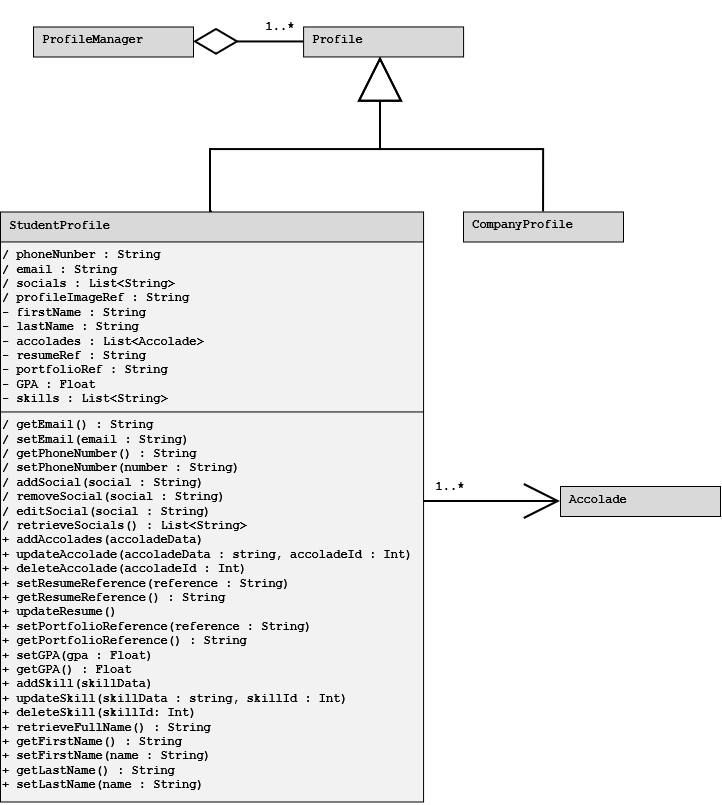

The diagram above was exported from draw.io. Its source (the exported page's mxGraphModel, read from the mxfile embedded in the PNG):
<mxGraphModel dx="1217" dy="678" grid="1" gridSize="10" guides="1" tooltips="1" connect="1" arrows="1" fold="1" page="1" pageScale="1" pageWidth="850" pageHeight="1100" math="0" shadow="0">
  <root>
    <mxCell id="0" />
    <mxCell id="1" parent="0" />
    <mxCell id="kZly56LTA--gE6oXr-kv-46" edge="1" parent="1" source="kZly56LTA--gE6oXr-kv-53" style="edgeStyle=orthogonalEdgeStyle;rounded=0;orthogonalLoop=1;jettySize=auto;html=1;endArrow=block;endFill=0;exitX=0.5;exitY=0;exitDx=0;exitDy=0;fontFamily=Courier New;strokeWidth=2;endSize=40;" target="kZly56LTA--gE6oXr-kv-59">
      <mxGeometry relative="1" as="geometry">
        <Array as="points">
          <mxPoint x="275" y="235" />
          <mxPoint x="275" y="173" />
          <mxPoint x="445" y="173" />
        </Array>
        <mxPoint x="268.090909090909" y="235.45454545454527" as="sourcePoint" />
        <mxPoint x="448.090909090909" y="115.45454545454527" as="targetPoint" />
      </mxGeometry>
    </mxCell>
    <mxCell id="kZly56LTA--gE6oXr-kv-47" edge="1" parent="1" source="kZly56LTA--gE6oXr-kv-52" style="edgeStyle=orthogonalEdgeStyle;rounded=0;orthogonalLoop=1;jettySize=auto;html=1;endArrow=none;endFill=0;entryX=0;entryY=0.5;entryDx=0;entryDy=0;exitX=1;exitY=0.5;exitDx=0;exitDy=0;fontFamily=Courier New;startSize=40;endSize=12;strokeWidth=2;startArrow=diamondThin;startFill=0;" target="kZly56LTA--gE6oXr-kv-59">
      <mxGeometry relative="1" as="geometry">
        <mxPoint x="218.090909090909" y="34.45454545454527" as="sourcePoint" />
        <mxPoint x="328.090909090909" y="-61.54545454545473" as="targetPoint" />
      </mxGeometry>
    </mxCell>
    <mxCell id="kZly56LTA--gE6oXr-kv-48" edge="1" parent="1" source="kZly56LTA--gE6oXr-kv-50" style="edgeStyle=orthogonalEdgeStyle;rounded=0;orthogonalLoop=1;jettySize=auto;html=1;endArrow=block;endFill=0;exitX=0.5;exitY=0;exitDx=0;exitDy=0;fontFamily=Courier New;strokeWidth=2;endSize=40;" target="kZly56LTA--gE6oXr-kv-59">
      <mxGeometry relative="1" as="geometry">
        <Array as="points">
          <mxPoint x="608" y="173" />
          <mxPoint x="445" y="173" />
        </Array>
        <mxPoint x="588.090909090909" y="235.45454545454527" as="sourcePoint" />
        <mxPoint x="448.090909090909" y="115.45454545454527" as="targetPoint" />
      </mxGeometry>
    </mxCell>
    <mxCell id="kZly56LTA--gE6oXr-kv-49" parent="1" style="verticalLabelPosition=bottom;verticalAlign=top;html=1;shape=mxgraph.basic.rect;fillColor2=none;strokeWidth=1;size=20;indent=5;fontFamily=Courier New;align=left;fillColor=#D9D9D9;" value="" vertex="1">
      <mxGeometry height="30" width="160" x="528.090909090909" y="235.45454545454527" as="geometry" />
    </mxCell>
    <mxCell id="kZly56LTA--gE6oXr-kv-50" parent="1" style="text;html=1;whiteSpace=wrap;strokeColor=none;fillColor=none;align=left;verticalAlign=top;rounded=0;fontFamily=Courier New;" value="&lt;span style=&quot;font-weight: 700;&quot;&gt;&amp;nbsp;CompanyProfile&lt;/span&gt;" vertex="1">
      <mxGeometry height="30" width="160" x="528.090909090909" y="235.45454545454527" as="geometry" />
    </mxCell>
    <mxCell id="kZly56LTA--gE6oXr-kv-51" parent="1" style="verticalLabelPosition=bottom;verticalAlign=top;html=1;shape=mxgraph.basic.rect;fillColor2=none;strokeWidth=1;size=20;indent=5;fontFamily=Courier New;align=left;fillColor=#D9D9D9;" value="" vertex="1">
      <mxGeometry height="30" width="160" x="98.09090909090901" y="50.45454545454527" as="geometry" />
    </mxCell>
    <mxCell id="kZly56LTA--gE6oXr-kv-52" parent="1" style="text;html=1;whiteSpace=wrap;strokeColor=none;fillColor=none;align=left;verticalAlign=top;rounded=0;fontFamily=Courier New;" value="&lt;span style=&quot;font-weight: 700;&quot;&gt;&amp;nbsp;ProfileManager&lt;/span&gt;" vertex="1">
      <mxGeometry height="30" width="160" x="98.09090909090901" y="50.45454545454527" as="geometry" />
    </mxCell>
    <mxCell id="kZly56LTA--gE6oXr-kv-53" parent="1" style="shape=table;startSize=30;container=1;collapsible=0;childLayout=tableLayout;fixedHeader=1;align=left;verticalAlign=top;fontFamily=Courier New;fillColor=#D9D9D9;swimlaneFillColor=#F2F2F2;fontStyle=1" value=" StudentProfile" vertex="1">
      <mxGeometry height="590" width="423.09" x="65" y="235.45" as="geometry" />
    </mxCell>
    <mxCell id="kZly56LTA--gE6oXr-kv-54" parent="kZly56LTA--gE6oXr-kv-53" style="shape=tableRow;horizontal=0;startSize=0;swimlaneHead=0;swimlaneBody=0;strokeColor=inherit;top=0;left=0;bottom=0;right=0;collapsible=0;dropTarget=0;fillColor=none;points=[[0,0.5],[1,0.5]];portConstraint=eastwest;fixedHeader=1;align=left;verticalAlign=top;fontFamily=Courier New;" value="" vertex="1">
      <mxGeometry height="170" width="423.09" y="30" as="geometry" />
    </mxCell>
    <mxCell id="kZly56LTA--gE6oXr-kv-55" parent="kZly56LTA--gE6oXr-kv-54" style="shape=partialRectangle;html=1;whiteSpace=wrap;connectable=0;strokeColor=inherit;overflow=hidden;fillColor=none;top=0;left=0;bottom=0;right=0;pointerEvents=1;align=left;verticalAlign=top;fontFamily=Courier New;" value="&lt;div style=&quot;&quot;&gt;&lt;div&gt;&lt;b&gt;/ phoneNunber : String&lt;/b&gt;&lt;div&gt;&lt;b&gt;/ email : String&lt;/b&gt;&lt;/div&gt;&lt;div&gt;&lt;b&gt;/ socials : List&amp;lt;String&amp;gt;&lt;/b&gt;&lt;/div&gt;&lt;div&gt;&lt;b&gt;/ profileImageRef : String&lt;/b&gt;&lt;/div&gt;&lt;/div&gt;&lt;div&gt;&lt;b&gt;- firstName : String&lt;/b&gt;&lt;/div&gt;&lt;div&gt;&lt;b&gt;- lastName : String&lt;/b&gt;&lt;/div&gt;&lt;/div&gt;&lt;b&gt;&lt;span style=&quot;&quot;&gt;- accolades : List&amp;lt;Accolade&amp;gt;&lt;/span&gt;&lt;/b&gt;&lt;div style=&quot;&quot;&gt;&lt;b&gt;- resumeRef : String&lt;/b&gt;&lt;/div&gt;&lt;div style=&quot;&quot;&gt;&lt;b&gt;- portfolioRef : String&lt;/b&gt;&lt;/div&gt;&lt;div style=&quot;&quot;&gt;&lt;b&gt;- GPA : Float&lt;/b&gt;&lt;/div&gt;&lt;div style=&quot;&quot;&gt;&lt;b&gt;- skills : List&amp;lt;String&amp;gt;&lt;/b&gt;&lt;/div&gt;" vertex="1">
      <mxGeometry height="170" width="423" as="geometry">
        <mxRectangle height="170" width="423" as="alternateBounds" />
      </mxGeometry>
    </mxCell>
    <mxCell id="kZly56LTA--gE6oXr-kv-56" parent="kZly56LTA--gE6oXr-kv-53" style="shape=tableRow;horizontal=0;startSize=0;swimlaneHead=0;swimlaneBody=0;strokeColor=inherit;top=0;left=0;bottom=0;right=0;collapsible=0;dropTarget=0;fillColor=none;points=[[0,0.5],[1,0.5]];portConstraint=eastwest;fixedHeader=1;align=left;verticalAlign=top;fontFamily=Courier New;" value="" vertex="1">
      <mxGeometry height="390" width="423.09" y="200" as="geometry" />
    </mxCell>
    <mxCell id="kZly56LTA--gE6oXr-kv-57" parent="kZly56LTA--gE6oXr-kv-56" style="shape=partialRectangle;html=1;whiteSpace=wrap;connectable=0;strokeColor=inherit;overflow=hidden;fillColor=none;top=0;left=0;bottom=0;right=0;pointerEvents=1;align=left;verticalAlign=top;fontFamily=Courier New;" value="&lt;div&gt;&lt;b&gt;/ getEmail() : String&lt;/b&gt;&lt;div&gt;&lt;b&gt;/ setEmail(email : String)&lt;/b&gt;&lt;/div&gt;&lt;div&gt;&lt;b&gt;/ getPhoneNumber() : String&lt;/b&gt;&lt;/div&gt;&lt;div&gt;&lt;b&gt;/ setPhoneNumber(number : String)&amp;nbsp;&lt;/b&gt;&lt;/div&gt;&lt;div&gt;&lt;b&gt;/ addSocial(social : String)&amp;nbsp;&lt;/b&gt;&lt;/div&gt;&lt;div&gt;&lt;b&gt;/ removeSocial(social : String)&amp;nbsp;&lt;/b&gt;&lt;/div&gt;&lt;div&gt;&lt;b&gt;/ editSocial(social : String)&lt;/b&gt;&lt;b&gt;&amp;nbsp;&lt;/b&gt;&lt;/div&gt;&lt;div&gt;&lt;b&gt;/ retrieveSocials() : List&amp;lt;String&amp;gt;&lt;/b&gt;&lt;/div&gt;&lt;/div&gt;&lt;b&gt;&lt;span style=&quot;&quot;&gt;+ addAccolades(accoladeData)&lt;/span&gt;&lt;/b&gt;&lt;div style=&quot;&quot;&gt;&lt;b&gt;+ updateAccolade(accoladeData : string, accoladeId : Int)&lt;/b&gt;&lt;/div&gt;&lt;div style=&quot;&quot;&gt;&lt;b&gt;+ deleteAccolade(accoladeId : Int)&lt;/b&gt;&lt;/div&gt;&lt;div style=&quot;&quot;&gt;&lt;b&gt;+ setResumeReference(reference : String)&lt;/b&gt;&lt;/div&gt;&lt;div style=&quot;&quot;&gt;&lt;b&gt;+ getResumeReference() : String&lt;/b&gt;&lt;/div&gt;&lt;div style=&quot;&quot;&gt;&lt;b&gt;+ updateResume()&lt;/b&gt;&lt;/div&gt;&lt;div style=&quot;&quot;&gt;&lt;b&gt;+ setPortfolioReference(reference : String)&lt;/b&gt;&lt;/div&gt;&lt;div style=&quot;&quot;&gt;&lt;b&gt;+ getPortfolioReference() : String&lt;/b&gt;&lt;/div&gt;&lt;div style=&quot;&quot;&gt;&lt;b&gt;+ setGPA(gpa : Float)&amp;nbsp;&lt;/b&gt;&lt;/div&gt;&lt;div style=&quot;&quot;&gt;&lt;b&gt;+ getGPA() : Float&lt;/b&gt;&lt;/div&gt;&lt;div style=&quot;&quot;&gt;&lt;b&gt;+ addSkill(skillData)&amp;nbsp;&lt;/b&gt;&lt;div&gt;&lt;b&gt;+ updateSkill(skillData : string, skillId : Int)&amp;nbsp;&lt;/b&gt;&lt;/div&gt;&lt;div&gt;&lt;b&gt;+ deleteSkill(skillId: Int)&lt;/b&gt;&lt;/div&gt;&lt;/div&gt;&lt;div style=&quot;&quot;&gt;&lt;div&gt;&lt;b&gt;+ retrieveFullName() : String&lt;/b&gt;&lt;/div&gt;&lt;div&gt;&lt;b&gt;+ getFirstName() : String&lt;/b&gt;&lt;/div&gt;&lt;div&gt;&lt;b&gt;+ setFirstName(name : String)&lt;/b&gt;&lt;/div&gt;&lt;div&gt;&lt;b&gt;+ getLastName() : String&lt;/b&gt;&lt;/div&gt;&lt;div&gt;&lt;b&gt;+ setLastName(name : String)&lt;/b&gt;&lt;/div&gt;&lt;/div&gt;" vertex="1">
      <mxGeometry height="390" width="423" as="geometry">
        <mxRectangle height="390" width="423" as="alternateBounds" />
      </mxGeometry>
    </mxCell>
    <mxCell id="kZly56LTA--gE6oXr-kv-58" parent="1" style="verticalLabelPosition=bottom;verticalAlign=top;html=1;shape=mxgraph.basic.rect;fillColor2=none;strokeWidth=1;size=20;indent=5;fontFamily=Courier New;align=left;fillColor=#D9D9D9;" value="" vertex="1">
      <mxGeometry height="30" width="160" x="368.090909090909" y="50.45454545454527" as="geometry" />
    </mxCell>
    <mxCell id="kZly56LTA--gE6oXr-kv-59" parent="1" style="text;html=1;whiteSpace=wrap;strokeColor=none;fillColor=none;align=left;verticalAlign=top;rounded=0;fontFamily=Courier New;" value="&lt;span style=&quot;font-weight: 700;&quot;&gt;&amp;nbsp;Profile&lt;/span&gt;" vertex="1">
      <mxGeometry height="30" width="160" x="368.090909090909" y="50.45454545454527" as="geometry" />
    </mxCell>
    <mxCell id="kZly56LTA--gE6oXr-kv-60" parent="1" style="text;html=1;whiteSpace=wrap;strokeColor=none;fillColor=none;align=center;verticalAlign=middle;rounded=0;fontFamily=Courier New;fontStyle=1" value="1..*" vertex="1">
      <mxGeometry height="20" width="20" x="335" y="40" as="geometry" />
    </mxCell>
    <mxCell id="kZly56LTA--gE6oXr-kv-64" parent="1" style="verticalLabelPosition=bottom;verticalAlign=top;html=1;shape=mxgraph.basic.rect;fillColor2=none;strokeWidth=1;size=20;indent=5;fontFamily=Courier New;align=left;fillColor=#D9D9D9;" value="" vertex="1">
      <mxGeometry height="30" width="160" x="625.000909090909" y="510.0045454545453" as="geometry" />
    </mxCell>
    <mxCell id="kZly56LTA--gE6oXr-kv-65" parent="1" style="text;html=1;whiteSpace=wrap;strokeColor=none;fillColor=none;align=left;verticalAlign=top;rounded=0;fontFamily=Courier New;fontStyle=1" value="&amp;nbsp;Accolade" vertex="1">
      <mxGeometry height="30" width="160" x="625.000909090909" y="510.0045454545453" as="geometry" />
    </mxCell>
    <mxCell id="kZly56LTA--gE6oXr-kv-68" parent="1" style="text;html=1;whiteSpace=wrap;strokeColor=none;fillColor=none;align=center;verticalAlign=middle;rounded=0;fontFamily=Courier New;fontStyle=1" value="1..*" vertex="1">
      <mxGeometry height="20" width="20" x="505" y="500" as="geometry" />
    </mxCell>
    <mxCell id="kZly56LTA--gE6oXr-kv-69" edge="1" parent="1" source="kZly56LTA--gE6oXr-kv-53" style="endArrow=open;endFill=0;endSize=32;html=1;rounded=0;strokeWidth=2;edgeStyle=orthogonalEdgeStyle;" target="kZly56LTA--gE6oXr-kv-65" value="">
      <mxGeometry relative="1" width="160" as="geometry">
        <Array as="points">
          <mxPoint x="525" y="525" />
          <mxPoint x="525" y="525" />
        </Array>
        <mxPoint x="505" y="560" as="sourcePoint" />
        <mxPoint x="665" y="560" as="targetPoint" />
      </mxGeometry>
    </mxCell>
  </root>
</mxGraphModel>